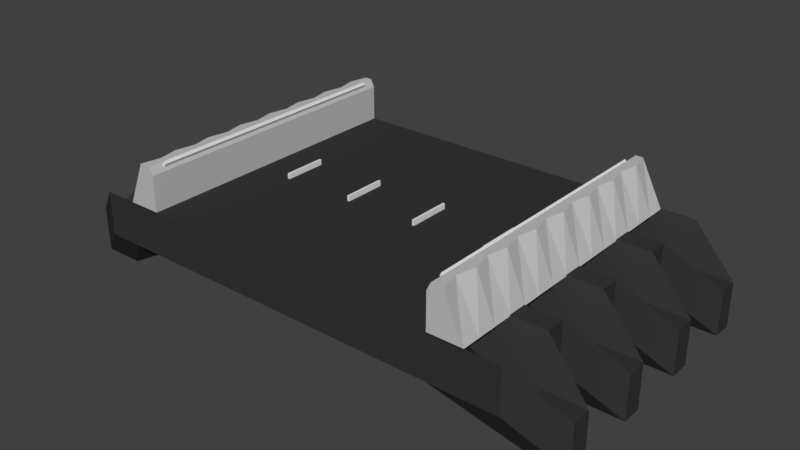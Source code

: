 # Source: SimpleStreetB3.blend  (saved by Blender 2.79.0; exported with 4.5.12 LTS)
import bpy
from mathutils import Matrix  # noqa: F401  (used for matrix-valued properties, if any)

bpy.ops.wm.read_factory_settings(use_empty=True)
scene = bpy.context.scene
scene.name = 'Scene'

# ---- collections
col_collection_1 = bpy.data.collections.new('Collection 1'); scene.collection.children.link(col_collection_1)

# ---- materials (node trees are filled in below, after node groups)
mat_material_001 = bpy.data.materials.new('Material.001')
mat_material_001.alpha_threshold = 0.0
mat_material_001.use_transparent_shadow = False
mat_material_001.diffuse_color = (0.5382, 0.5382, 0.5382, 1.0)
mat_material_001.roughness = 0.5
mat_material_001.line_color = (0.0, 0.0, 0.0, 1.0)
mat_material = bpy.data.materials.new('Material')
mat_material.alpha_threshold = 0.0
mat_material.use_transparent_shadow = False
mat_material.diffuse_color = (0.03741, 0.03741, 0.03741, 1.0)
mat_material.roughness = 0.5
mat_material.line_color = (0.0, 0.0, 0.0, 1.0)

# ---- material node trees

# ---- world
world_world = bpy.data.worlds.new('World'); scene.world = world_world
world_world.color = (0.05088, 0.05088, 0.05088)
world_world.use_sun_shadow = False
world_world.sun_shadow_jitter_overblur = 0.0
world_world.cycles.sampling_method = 'MANUAL'

# ---- meshes
me_plane_003 = bpy.data.meshes.new('Plane.003')
me_plane_003.from_pydata([(2.222, -0.1986, 0.6514), (2.204, -0.1986, 0.6142), (2.1, -0.1986, 0.9004), (2.082, -0.1986, 0.8632), (2.1, -3.799, 0.9004), (2.222, -3.799, 0.6514), (2.204, -3.799, 0.6142), (2.082, -3.799, 0.8632), (-2.098, -0.1986, 0.9046), (-2.079, -0.1986, 0.8674), (-2.22, -0.1986, 0.6557), (-2.201, -0.1986, 0.6184), (-2.22, -3.799, 0.6557), (-2.098, -3.799, 0.9046), (-2.079, -3.799, 0.8674), (-2.201, -3.799, 0.6184), (-2.098, -0.4386, 0.9046), (-2.098, -0.6786, 0.9046), (-2.098, -0.9186, 0.9046), (-2.098, -1.159, 0.9046), (-2.098, -1.399, 0.9046), (-2.098, -1.639, 0.9046), (-2.098, -1.879, 0.9046), (-2.098, -2.119, 0.9046), (-2.098, -2.359, 0.9046), (-2.098, -2.599, 0.9046), (-2.098, -2.839, 0.9046), (-2.098, -3.079, 0.9046), (-2.098, -3.319, 0.9046), (-2.098, -3.559, 0.9046), (-2.22, -3.559, 0.6557), (-2.22, -3.319, 0.6557), (-2.22, -3.079, 0.6557), (-2.22, -2.839, 0.6557), (-2.22, -2.599, 0.6557), (-2.22, -2.359, 0.6557), (-2.22, -2.119, 0.6557), (-2.22, -1.879, 0.6557), (-2.22, -1.639, 0.6557), (-2.22, -1.399, 0.6557), (-2.22, -1.159, 0.6557), (-2.22, -0.9186, 0.6557), (-2.22, -0.6786, 0.6557), (-2.22, -0.4386, 0.6557), (-2.201, -3.559, 0.6184), (-2.201, -3.319, 0.6184), (-2.201, -3.079, 0.6184), (-2.201, -2.839, 0.6184), (-2.201, -2.599, 0.6184), (-2.201, -2.359, 0.6184), (-2.201, -2.119, 0.6184), (-2.201, -1.879, 0.6184), (-2.201, -1.639, 0.6184), (-2.201, -1.399, 0.6184), (-2.201, -1.159, 0.6184), (-2.201, -0.9186, 0.6184), (-2.201, -0.6786, 0.6184), (-2.201, -0.4386, 0.6184), (-2.079, -0.4386, 0.8674), (-2.079, -0.6786, 0.8674), (-2.079, -0.9186, 0.8674), (-2.079, -1.159, 0.8674), (-2.079, -1.399, 0.8674), (-2.079, -1.639, 0.8674), (-2.079, -1.879, 0.8674), (-2.079, -2.119, 0.8674), (-2.079, -2.359, 0.8674), (-2.079, -2.599, 0.8674), (-2.079, -2.839, 0.8674), (-2.079, -3.079, 0.8674), (-2.079, -3.319, 0.8674), (-2.079, -3.559, 0.8674), (2.222, -0.4386, 0.6514), (2.222, -0.6786, 0.6514), (2.222, -0.9186, 0.6514), (2.222, -1.159, 0.6514), (2.222, -1.399, 0.6514), (2.222, -1.639, 0.6514), (2.222, -1.879, 0.6514), (2.222, -2.119, 0.6514), (2.222, -2.359, 0.6514), (2.222, -2.599, 0.6514), (2.222, -2.839, 0.6514), (2.222, -3.079, 0.6514), (2.222, -3.319, 0.6514), (2.222, -3.559, 0.6514), (2.1, -3.559, 0.9004), (2.1, -3.319, 0.9004), (2.1, -3.079, 0.9004), (2.1, -2.839, 0.9004), (2.1, -2.599, 0.9004), (2.1, -2.359, 0.9004), (2.1, -2.119, 0.9004), (2.1, -1.879, 0.9004), (2.1, -1.639, 0.9004), (2.1, -1.399, 0.9004), (2.1, -1.159, 0.9004), (2.1, -0.9186, 0.9004), (2.1, -0.6786, 0.9004), (2.1, -0.4386, 0.9004), (2.082, -3.559, 0.8632), (2.082, -3.319, 0.8632), (2.082, -3.079, 0.8632), (2.082, -2.839, 0.8632), (2.082, -2.599, 0.8632), (2.082, -2.359, 0.8632), (2.082, -2.119, 0.8632), (2.082, -1.879, 0.8632), (2.082, -1.639, 0.8632), (2.082, -1.399, 0.8632), (2.082, -1.159, 0.8632), (2.082, -0.9186, 0.8632), (2.082, -0.6786, 0.8632), (2.082, -0.4386, 0.8632), (2.204, -0.4386, 0.6142), (2.204, -0.6786, 0.6142), (2.204, -0.9186, 0.6142), (2.204, -1.159, 0.6142), (2.204, -1.399, 0.6142), (2.204, -1.639, 0.6142), (2.204, -1.879, 0.6142), (2.204, -2.119, 0.6142), (2.204, -2.359, 0.6142), (2.204, -2.599, 0.6142), (2.204, -2.839, 0.6142), (2.204, -3.079, 0.6142), (2.204, -3.319, 0.6142), (2.204, -3.559, 0.6142)], [], [(0, 1, 3, 2), (5, 4, 7, 6), (86, 4, 5, 85), (100, 7, 4, 86), (85, 5, 6, 127), (127, 6, 7, 100), (8, 9, 11, 10), (13, 12, 15, 14), (30, 12, 13, 29), (44, 15, 12, 30), (29, 13, 14, 71), (71, 14, 15, 44), (9, 58, 57, 11), (58, 59, 56, 57), (59, 60, 55, 56), (60, 61, 54, 55), (61, 62, 53, 54), (62, 63, 52, 53), (63, 64, 51, 52), (64, 65, 50, 51), (65, 66, 49, 50), (66, 67, 48, 49), (67, 68, 47, 48), (68, 69, 46, 47), (69, 70, 45, 46), (70, 71, 44, 45), (8, 16, 58, 9), (16, 17, 59, 58), (17, 18, 60, 59), (18, 19, 61, 60), (19, 20, 62, 61), (20, 21, 63, 62), (21, 22, 64, 63), (22, 23, 65, 64), (23, 24, 66, 65), (24, 25, 67, 66), (25, 26, 68, 67), (26, 27, 69, 68), (27, 28, 70, 69), (28, 29, 71, 70), (11, 57, 43, 10), (57, 56, 42, 43), (56, 55, 41, 42), (55, 54, 40, 41), (54, 53, 39, 40), (53, 52, 38, 39), (52, 51, 37, 38), (51, 50, 36, 37), (50, 49, 35, 36), (49, 48, 34, 35), (48, 47, 33, 34), (47, 46, 32, 33), (46, 45, 31, 32), (45, 44, 30, 31), (10, 43, 16, 8), (43, 42, 17, 16), (42, 41, 18, 17), (41, 40, 19, 18), (40, 39, 20, 19), (39, 38, 21, 20), (38, 37, 22, 21), (37, 36, 23, 22), (36, 35, 24, 23), (35, 34, 25, 24), (34, 33, 26, 25), (33, 32, 27, 26), (32, 31, 28, 27), (31, 30, 29, 28), (1, 114, 113, 3), (114, 115, 112, 113), (115, 116, 111, 112), (116, 117, 110, 111), (117, 118, 109, 110), (118, 119, 108, 109), (119, 120, 107, 108), (120, 121, 106, 107), (121, 122, 105, 106), (122, 123, 104, 105), (123, 124, 103, 104), (124, 125, 102, 103), (125, 126, 101, 102), (126, 127, 100, 101), (0, 72, 114, 1), (72, 73, 115, 114), (73, 74, 116, 115), (74, 75, 117, 116), (75, 76, 118, 117), (76, 77, 119, 118), (77, 78, 120, 119), (78, 79, 121, 120), (79, 80, 122, 121), (80, 81, 123, 122), (81, 82, 124, 123), (82, 83, 125, 124), (83, 84, 126, 125), (84, 85, 127, 126), (3, 113, 99, 2), (113, 112, 98, 99), (112, 111, 97, 98), (111, 110, 96, 97), (110, 109, 95, 96), (109, 108, 94, 95), (108, 107, 93, 94), (107, 106, 92, 93), (106, 105, 91, 92), (105, 104, 90, 91), (104, 103, 89, 90), (103, 102, 88, 89), (102, 101, 87, 88), (101, 100, 86, 87), (2, 99, 72, 0), (99, 98, 73, 72), (98, 97, 74, 73), (97, 96, 75, 74), (96, 95, 76, 75), (95, 94, 77, 76), (94, 93, 78, 77), (93, 92, 79, 78), (92, 91, 80, 79), (91, 90, 81, 80), (90, 89, 82, 81), (89, 88, 83, 82), (88, 87, 84, 83), (87, 86, 85, 84)])
me_plane_003.use_remesh_preserve_volume = False
me_plane_003.use_remesh_preserve_attributes = False
me_plane_003.use_mirror_vertex_groups = False
me_plane_003.update()
me_plane_001 = bpy.data.meshes.new('Plane.001')
me_plane_001.from_pydata([(-1.56, -1.692, 0.3728), (-1.529, -1.692, 0.3728), (-1.56, -1.692, 0.2768), (-1.529, -1.692, 0.2768), (-1.56, -2.284, 0.3728), (-1.529, -2.284, 0.3728), (-1.56, -2.284, 0.2768), (-1.529, -2.284, 0.2768), (-1.56, -1.732, 0.3728), (-1.56, -1.771, 0.3728), (-1.56, -1.811, 0.3728), (-1.56, -1.85, 0.3728), (-1.56, -1.889, 0.3728), (-1.56, -1.929, 0.3728), (-1.56, -1.968, 0.3728), (-1.56, -2.008, 0.3728), (-1.56, -2.047, 0.3728), (-1.56, -2.087, 0.3728), (-1.56, -2.126, 0.3728), (-1.56, -2.165, 0.3728), (-1.56, -2.205, 0.3728), (-1.56, -2.244, 0.3728), (-1.56, -2.244, 0.2768), (-1.56, -2.205, 0.2768), (-1.56, -2.165, 0.2768), (-1.56, -2.126, 0.2768), (-1.56, -2.087, 0.2768), (-1.56, -2.047, 0.2768), (-1.56, -2.008, 0.2768), (-1.56, -1.968, 0.2768), (-1.56, -1.929, 0.2768), (-1.56, -1.889, 0.2768), (-1.56, -1.85, 0.2768), (-1.56, -1.811, 0.2768), (-1.56, -1.771, 0.2768), (-1.56, -1.732, 0.2768), (-1.529, -2.244, 0.2768), (-1.529, -2.205, 0.2768), (-1.529, -2.165, 0.2768), (-1.529, -2.126, 0.2768), (-1.529, -2.087, 0.2768), (-1.529, -2.047, 0.2768), (-1.529, -2.008, 0.2768), (-1.529, -1.968, 0.2768), (-1.529, -1.929, 0.2768), (-1.529, -1.889, 0.2768), (-1.529, -1.85, 0.2768), (-1.529, -1.811, 0.2768), (-1.529, -1.771, 0.2768), (-1.529, -1.732, 0.2768), (-1.529, -1.732, 0.3728), (-1.529, -1.771, 0.3728), (-1.529, -1.811, 0.3728), (-1.529, -1.85, 0.3728), (-1.529, -1.889, 0.3728), (-1.529, -1.929, 0.3728), (-1.529, -1.968, 0.3728), (-1.529, -2.008, 0.3728), (-1.529, -2.047, 0.3728), (-1.529, -2.087, 0.3728), (-1.529, -2.126, 0.3728), (-1.529, -2.165, 0.3728), (-1.529, -2.205, 0.3728), (-1.529, -2.244, 0.3728), (-0.5311, -1.692, 0.3728), (-0.5005, -1.692, 0.3728), (-0.5311, -1.692, 0.2768), (-0.5005, -1.692, 0.2768), (-0.5311, -2.284, 0.3728), (-0.5005, -2.284, 0.3728), (-0.5311, -2.284, 0.2768), (-0.5005, -2.284, 0.2768), (-0.5311, -1.732, 0.3728), (-0.5311, -1.771, 0.3728), (-0.5311, -1.811, 0.3728), (-0.5311, -1.85, 0.3728), (-0.5311, -1.889, 0.3728), (-0.5311, -1.929, 0.3728), (-0.5311, -1.968, 0.3728), (-0.5311, -2.008, 0.3728), (-0.5311, -2.047, 0.3728), (-0.5311, -2.087, 0.3728), (-0.5311, -2.126, 0.3728), (-0.5311, -2.165, 0.3728), (-0.5311, -2.205, 0.3728), (-0.5311, -2.244, 0.3728), (-0.5311, -2.244, 0.2768), (-0.5311, -2.205, 0.2768), (-0.5311, -2.165, 0.2768), (-0.5311, -2.126, 0.2768), (-0.5311, -2.087, 0.2768), (-0.5311, -2.047, 0.2768), (-0.5311, -2.008, 0.2768), (-0.5311, -1.968, 0.2768), (-0.5311, -1.929, 0.2768), (-0.5311, -1.889, 0.2768), (-0.5311, -1.85, 0.2768), (-0.5311, -1.811, 0.2768), (-0.5311, -1.771, 0.2768), (-0.5311, -1.732, 0.2768), (-0.5005, -2.244, 0.2768), (-0.5005, -2.205, 0.2768), (-0.5005, -2.165, 0.2768), (-0.5005, -2.126, 0.2768), (-0.5005, -2.087, 0.2768), (-0.5005, -2.047, 0.2768), (-0.5005, -2.008, 0.2768), (-0.5005, -1.968, 0.2768), (-0.5005, -1.929, 0.2768), (-0.5005, -1.889, 0.2768), (-0.5005, -1.85, 0.2768), (-0.5005, -1.811, 0.2768), (-0.5005, -1.771, 0.2768), (-0.5005, -1.732, 0.2768), (-0.5005, -1.732, 0.3728), (-0.5005, -1.771, 0.3728), (-0.5005, -1.811, 0.3728), (-0.5005, -1.85, 0.3728), (-0.5005, -1.889, 0.3728), (-0.5005, -1.929, 0.3728), (-0.5005, -1.968, 0.3728), (-0.5005, -2.008, 0.3728), (-0.5005, -2.047, 0.3728), (-0.5005, -2.087, 0.3728), (-0.5005, -2.126, 0.3728), (-0.5005, -2.165, 0.3728), (-0.5005, -2.205, 0.3728), (-0.5005, -2.244, 0.3728), (0.4975, -1.692, 0.3728), (0.5281, -1.692, 0.3728), (0.4975, -1.692, 0.2768), (0.5281, -1.692, 0.2768), (0.4975, -2.284, 0.3728), (0.5281, -2.284, 0.3728), (0.4975, -2.284, 0.2768), (0.5281, -2.284, 0.2768), (0.4975, -1.732, 0.3728), (0.4975, -1.771, 0.3728), (0.4975, -1.811, 0.3728), (0.4975, -1.85, 0.3728), (0.4975, -1.889, 0.3728), (0.4975, -1.929, 0.3728), (0.4975, -1.968, 0.3728), (0.4975, -2.008, 0.3728), (0.4975, -2.047, 0.3728), (0.4975, -2.087, 0.3728), (0.4975, -2.126, 0.3728), (0.4975, -2.165, 0.3728), (0.4975, -2.205, 0.3728), (0.4975, -2.244, 0.3728), (0.4975, -2.244, 0.2768), (0.4975, -2.205, 0.2768), (0.4975, -2.165, 0.2768), (0.4975, -2.126, 0.2768), (0.4975, -2.087, 0.2768), (0.4975, -2.047, 0.2768), (0.4975, -2.008, 0.2768), (0.4975, -1.968, 0.2768), (0.4975, -1.929, 0.2768), (0.4975, -1.889, 0.2768), (0.4975, -1.85, 0.2768), (0.4975, -1.811, 0.2768), (0.4975, -1.771, 0.2768), (0.4975, -1.732, 0.2768), (0.5281, -2.244, 0.2768), (0.5281, -2.205, 0.2768), (0.5281, -2.165, 0.2768), (0.5281, -2.126, 0.2768), (0.5281, -2.087, 0.2768), (0.5281, -2.047, 0.2768), (0.5281, -2.008, 0.2768), (0.5281, -1.968, 0.2768), (0.5281, -1.929, 0.2768), (0.5281, -1.889, 0.2768), (0.5281, -1.85, 0.2768), (0.5281, -1.811, 0.2768), (0.5281, -1.771, 0.2768), (0.5281, -1.732, 0.2768), (0.5281, -1.732, 0.3728), (0.5281, -1.771, 0.3728), (0.5281, -1.811, 0.3728), (0.5281, -1.85, 0.3728), (0.5281, -1.889, 0.3728), (0.5281, -1.929, 0.3728), (0.5281, -1.968, 0.3728), (0.5281, -2.008, 0.3728), (0.5281, -2.047, 0.3728), (0.5281, -2.087, 0.3728), (0.5281, -2.126, 0.3728), (0.5281, -2.165, 0.3728), (0.5281, -2.205, 0.3728), (0.5281, -2.244, 0.3728), (1.526, -1.692, 0.3728), (1.557, -1.692, 0.3728), (1.526, -1.692, 0.2768), (1.557, -1.692, 0.2768), (1.526, -2.284, 0.3728), (1.557, -2.284, 0.3728), (1.526, -2.284, 0.2768), (1.557, -2.284, 0.2768), (1.526, -1.732, 0.3728), (1.526, -1.771, 0.3728), (1.526, -1.811, 0.3728), (1.526, -1.85, 0.3728), (1.526, -1.889, 0.3728), (1.526, -1.929, 0.3728), (1.526, -1.968, 0.3728), (1.526, -2.008, 0.3728), (1.526, -2.047, 0.3728), (1.526, -2.087, 0.3728), (1.526, -2.126, 0.3728), (1.526, -2.165, 0.3728), (1.526, -2.205, 0.3728), (1.526, -2.244, 0.3728), (1.526, -2.244, 0.2768), (1.526, -2.205, 0.2768), (1.526, -2.165, 0.2768), (1.526, -2.126, 0.2768), (1.526, -2.087, 0.2768), (1.526, -2.047, 0.2768), (1.526, -2.008, 0.2768), (1.526, -1.968, 0.2768), (1.526, -1.929, 0.2768), (1.526, -1.889, 0.2768), (1.526, -1.85, 0.2768), (1.526, -1.811, 0.2768), (1.526, -1.771, 0.2768), (1.526, -1.732, 0.2768), (1.557, -2.244, 0.2768), (1.557, -2.205, 0.2768), (1.557, -2.165, 0.2768), (1.557, -2.126, 0.2768), (1.557, -2.087, 0.2768), (1.557, -2.047, 0.2768), (1.557, -2.008, 0.2768), (1.557, -1.968, 0.2768), (1.557, -1.929, 0.2768), (1.557, -1.889, 0.2768), (1.557, -1.85, 0.2768), (1.557, -1.811, 0.2768), (1.557, -1.771, 0.2768), (1.557, -1.732, 0.2768), (1.557, -1.732, 0.3728), (1.557, -1.771, 0.3728), (1.557, -1.811, 0.3728), (1.557, -1.85, 0.3728), (1.557, -1.889, 0.3728), (1.557, -1.929, 0.3728), (1.557, -1.968, 0.3728), (1.557, -2.008, 0.3728), (1.557, -2.047, 0.3728), (1.557, -2.087, 0.3728), (1.557, -2.126, 0.3728), (1.557, -2.165, 0.3728), (1.557, -2.205, 0.3728), (1.557, -2.244, 0.3728)], [], [(0, 1, 3, 2), (4, 6, 7, 5), (22, 6, 4, 21), (36, 7, 6, 22), (21, 4, 5, 63), (63, 5, 7, 36), (1, 50, 49, 3), (50, 51, 48, 49), (51, 52, 47, 48), (52, 53, 46, 47), (53, 54, 45, 46), (54, 55, 44, 45), (55, 56, 43, 44), (56, 57, 42, 43), (57, 58, 41, 42), (58, 59, 40, 41), (59, 60, 39, 40), (60, 61, 38, 39), (61, 62, 37, 38), (62, 63, 36, 37), (0, 8, 50, 1), (8, 9, 51, 50), (9, 10, 52, 51), (10, 11, 53, 52), (11, 12, 54, 53), (12, 13, 55, 54), (13, 14, 56, 55), (14, 15, 57, 56), (15, 16, 58, 57), (16, 17, 59, 58), (17, 18, 60, 59), (18, 19, 61, 60), (19, 20, 62, 61), (20, 21, 63, 62), (3, 49, 35, 2), (49, 48, 34, 35), (48, 47, 33, 34), (47, 46, 32, 33), (46, 45, 31, 32), (45, 44, 30, 31), (44, 43, 29, 30), (43, 42, 28, 29), (42, 41, 27, 28), (41, 40, 26, 27), (40, 39, 25, 26), (39, 38, 24, 25), (38, 37, 23, 24), (37, 36, 22, 23), (2, 35, 8, 0), (35, 34, 9, 8), (34, 33, 10, 9), (33, 32, 11, 10), (32, 31, 12, 11), (31, 30, 13, 12), (30, 29, 14, 13), (29, 28, 15, 14), (28, 27, 16, 15), (27, 26, 17, 16), (26, 25, 18, 17), (25, 24, 19, 18), (24, 23, 20, 19), (23, 22, 21, 20), (64, 65, 67, 66), (68, 70, 71, 69), (86, 70, 68, 85), (100, 71, 70, 86), (85, 68, 69, 127), (127, 69, 71, 100), (65, 114, 113, 67), (114, 115, 112, 113), (115, 116, 111, 112), (116, 117, 110, 111), (117, 118, 109, 110), (118, 119, 108, 109), (119, 120, 107, 108), (120, 121, 106, 107), (121, 122, 105, 106), (122, 123, 104, 105), (123, 124, 103, 104), (124, 125, 102, 103), (125, 126, 101, 102), (126, 127, 100, 101), (64, 72, 114, 65), (72, 73, 115, 114), (73, 74, 116, 115), (74, 75, 117, 116), (75, 76, 118, 117), (76, 77, 119, 118), (77, 78, 120, 119), (78, 79, 121, 120), (79, 80, 122, 121), (80, 81, 123, 122), (81, 82, 124, 123), (82, 83, 125, 124), (83, 84, 126, 125), (84, 85, 127, 126), (67, 113, 99, 66), (113, 112, 98, 99), (112, 111, 97, 98), (111, 110, 96, 97), (110, 109, 95, 96), (109, 108, 94, 95), (108, 107, 93, 94), (107, 106, 92, 93), (106, 105, 91, 92), (105, 104, 90, 91), (104, 103, 89, 90), (103, 102, 88, 89), (102, 101, 87, 88), (101, 100, 86, 87), (66, 99, 72, 64), (99, 98, 73, 72), (98, 97, 74, 73), (97, 96, 75, 74), (96, 95, 76, 75), (95, 94, 77, 76), (94, 93, 78, 77), (93, 92, 79, 78), (92, 91, 80, 79), (91, 90, 81, 80), (90, 89, 82, 81), (89, 88, 83, 82), (88, 87, 84, 83), (87, 86, 85, 84), (128, 129, 131, 130), (132, 134, 135, 133), (150, 134, 132, 149), (164, 135, 134, 150), (149, 132, 133, 191), (191, 133, 135, 164), (129, 178, 177, 131), (178, 179, 176, 177), (179, 180, 175, 176), (180, 181, 174, 175), (181, 182, 173, 174), (182, 183, 172, 173), (183, 184, 171, 172), (184, 185, 170, 171), (185, 186, 169, 170), (186, 187, 168, 169), (187, 188, 167, 168), (188, 189, 166, 167), (189, 190, 165, 166), (190, 191, 164, 165), (128, 136, 178, 129), (136, 137, 179, 178), (137, 138, 180, 179), (138, 139, 181, 180), (139, 140, 182, 181), (140, 141, 183, 182), (141, 142, 184, 183), (142, 143, 185, 184), (143, 144, 186, 185), (144, 145, 187, 186), (145, 146, 188, 187), (146, 147, 189, 188), (147, 148, 190, 189), (148, 149, 191, 190), (131, 177, 163, 130), (177, 176, 162, 163), (176, 175, 161, 162), (175, 174, 160, 161), (174, 173, 159, 160), (173, 172, 158, 159), (172, 171, 157, 158), (171, 170, 156, 157), (170, 169, 155, 156), (169, 168, 154, 155), (168, 167, 153, 154), (167, 166, 152, 153), (166, 165, 151, 152), (165, 164, 150, 151), (130, 163, 136, 128), (163, 162, 137, 136), (162, 161, 138, 137), (161, 160, 139, 138), (160, 159, 140, 139), (159, 158, 141, 140), (158, 157, 142, 141), (157, 156, 143, 142), (156, 155, 144, 143), (155, 154, 145, 144), (154, 153, 146, 145), (153, 152, 147, 146), (152, 151, 148, 147), (151, 150, 149, 148), (192, 193, 195, 194), (196, 198, 199, 197), (214, 198, 196, 213), (228, 199, 198, 214), (213, 196, 197, 255), (255, 197, 199, 228), (193, 242, 241, 195), (242, 243, 240, 241), (243, 244, 239, 240), (244, 245, 238, 239), (245, 246, 237, 238), (246, 247, 236, 237), (247, 248, 235, 236), (248, 249, 234, 235), (249, 250, 233, 234), (250, 251, 232, 233), (251, 252, 231, 232), (252, 253, 230, 231), (253, 254, 229, 230), (254, 255, 228, 229), (192, 200, 242, 193), (200, 201, 243, 242), (201, 202, 244, 243), (202, 203, 245, 244), (203, 204, 246, 245), (204, 205, 247, 246), (205, 206, 248, 247), (206, 207, 249, 248), (207, 208, 250, 249), (208, 209, 251, 250), (209, 210, 252, 251), (210, 211, 253, 252), (211, 212, 254, 253), (212, 213, 255, 254), (195, 241, 227, 194), (241, 240, 226, 227), (240, 239, 225, 226), (239, 238, 224, 225), (238, 237, 223, 224), (237, 236, 222, 223), (236, 235, 221, 222), (235, 234, 220, 221), (234, 233, 219, 220), (233, 232, 218, 219), (232, 231, 217, 218), (231, 230, 216, 217), (230, 229, 215, 216), (229, 228, 214, 215), (194, 227, 200, 192), (227, 226, 201, 200), (226, 225, 202, 201), (225, 224, 203, 202), (224, 223, 204, 203), (223, 222, 205, 204), (222, 221, 206, 205), (221, 220, 207, 206), (220, 219, 208, 207), (219, 218, 209, 208), (218, 217, 210, 209), (217, 216, 211, 210), (216, 215, 212, 211), (215, 214, 213, 212)])
me_plane_001.use_remesh_preserve_volume = False
me_plane_001.use_remesh_preserve_attributes = False
me_plane_001.use_mirror_vertex_groups = False
me_plane_001.update()
me_cube_001 = bpy.data.meshes.new('Cube.001')
me_cube_001.from_pydata([(2.538, -9.537e-07, 0.288), (2.077, -9.537e-07, 0.288), (-2.077, -2.384e-07, 0.288), (-2.538, 0.0, 0.288), (2.538, -4.0, 0.288), (2.077, -4.0, 0.288), (-2.077, -4.0, 0.288), (-2.538, -4.0, 0.288), (2.23, -9.537e-07, 0.888), (-2.23, 0.0, 0.888), (2.287, -4.0, 0.888), (-2.282, -4.0, 0.888), (2.538, -0.8, 0.288), (2.538, -1.6, 0.288), (2.538, -2.4, 0.288), (2.538, -3.2, 0.288), (2.077, -0.8, 0.288), (2.077, -1.6, 0.288), (2.077, -2.4, 0.288), (2.077, -3.2, 0.288), (2.287, -0.8, 0.888), (2.23, -1.6, 0.888), (2.287, -2.4, 0.888), (2.23, -3.2, 0.888), (-2.077, -0.8, 0.288), (-2.077, -1.6, 0.288), (-2.077, -2.4, 0.288), (-2.077, -3.2, 0.288), (-2.538, -0.8, 0.288), (-2.538, -1.6, 0.288), (-2.538, -2.4, 0.288), (-2.538, -3.2, 0.288), (-2.282, -0.8, 0.888), (-2.23, -1.6, 0.888), (-2.282, -2.4, 0.888), (-2.23, -3.2, 0.888), (2.538, -3.467, 0.288), (2.538, -3.733, 0.288), (2.077, -3.467, 0.288), (2.077, -3.733, 0.288), (2.287, -3.467, 0.888), (2.23, -3.733, 0.888), (2.538, -2.667, 0.288), (2.538, -2.933, 0.288), (2.077, -2.667, 0.288), (2.077, -2.933, 0.288), (2.23, -2.667, 0.888), (2.287, -2.933, 0.888), (2.538, -1.867, 0.288), (2.538, -2.133, 0.288), (2.077, -1.867, 0.288), (2.077, -2.133, 0.288), (2.287, -1.867, 0.888), (2.23, -2.133, 0.888), (2.538, -1.067, 0.288), (2.538, -1.333, 0.288), (2.077, -1.067, 0.288), (2.077, -1.333, 0.288), (2.23, -1.067, 0.888), (2.287, -1.333, 0.888), (2.538, -0.2667, 0.288), (2.538, -0.5333, 0.288), (2.077, -0.2667, 0.288), (2.077, -0.5333, 0.288), (2.287, -0.2667, 0.888), (2.23, -0.5333, 0.888), (-2.077, -3.467, 0.288), (-2.077, -3.733, 0.288), (-2.538, -3.467, 0.288), (-2.538, -3.733, 0.288), (-2.282, -3.467, 0.888), (-2.23, -3.733, 0.888), (-2.077, -2.667, 0.288), (-2.077, -2.933, 0.288), (-2.538, -2.667, 0.288), (-2.538, -2.933, 0.288), (-2.23, -2.667, 0.888), (-2.282, -2.933, 0.888), (-2.077, -1.867, 0.288), (-2.077, -2.133, 0.288), (-2.538, -1.867, 0.288), (-2.538, -2.133, 0.288), (-2.282, -1.867, 0.888), (-2.23, -2.133, 0.888), (-2.077, -1.067, 0.288), (-2.077, -1.333, 0.288), (-2.538, -1.067, 0.288), (-2.538, -1.333, 0.288), (-2.23, -1.067, 0.888), (-2.282, -1.333, 0.888), (-2.077, -0.2667, 0.288), (-2.077, -0.5333, 0.288), (-2.538, -0.2667, 0.288), (-2.538, -0.5333, 0.288), (-2.282, -0.2667, 0.888), (-2.23, -0.5333, 0.888), (2.077, -9.537e-07, 0.7842), (2.129, -9.537e-07, 0.888), (-2.129, -1.573e-07, 0.888), (-2.077, -2.384e-07, 0.7842), (2.129, -4.0, 0.888), (2.077, -4.0, 0.7842), (-2.077, -4.0, 0.7842), (-2.129, -4.0, 0.888), (2.077, -0.8, 0.7842), (2.129, -0.8, 0.888), (2.077, -1.6, 0.7842), (2.129, -1.6, 0.888), (2.077, -2.4, 0.7842), (2.129, -2.4, 0.888), (2.077, -3.2, 0.7842), (2.129, -3.2, 0.888), (-2.129, -0.8, 0.888), (-2.077, -0.8, 0.7842), (-2.129, -1.6, 0.888), (-2.077, -1.6, 0.7842), (-2.129, -2.4, 0.888), (-2.077, -2.4, 0.7842), (-2.129, -3.2, 0.888), (-2.077, -3.2, 0.7842), (2.077, -3.467, 0.7842), (2.129, -3.467, 0.888), (2.129, -3.733, 0.888), (2.077, -3.733, 0.7842), (2.077, -2.667, 0.7842), (2.129, -2.667, 0.888), (2.129, -2.933, 0.888), (2.077, -2.933, 0.7842), (2.077, -1.867, 0.7842), (2.129, -1.867, 0.888), (2.129, -2.133, 0.888), (2.077, -2.133, 0.7842), (2.077, -1.067, 0.7842), (2.129, -1.067, 0.888), (2.129, -1.333, 0.888), (2.077, -1.333, 0.7842), (2.077, -0.2667, 0.7842), (2.129, -0.2667, 0.888), (2.129, -0.5333, 0.888), (2.077, -0.5333, 0.7842), (-2.129, -3.467, 0.888), (-2.077, -3.467, 0.7842), (-2.077, -3.733, 0.7842), (-2.129, -3.733, 0.888), (-2.129, -2.667, 0.888), (-2.077, -2.667, 0.7842), (-2.077, -2.933, 0.7842), (-2.129, -2.933, 0.888), (-2.129, -1.867, 0.888), (-2.077, -1.867, 0.7842), (-2.077, -2.133, 0.7842), (-2.129, -2.133, 0.888), (-2.129, -1.067, 0.888), (-2.077, -1.067, 0.7842), (-2.077, -1.333, 0.7842), (-2.129, -1.333, 0.888), (-2.129, -0.2667, 0.888), (-2.077, -0.2667, 0.7842), (-2.077, -0.5333, 0.7842), (-2.129, -0.5333, 0.888)], [], [(60, 0, 8, 64), (69, 7, 11, 71), (39, 5, 101, 123), (6, 67, 142, 102), (41, 122, 100, 10), (90, 2, 99, 157), (7, 6, 102, 103, 11), (5, 4, 10, 100, 101), (1, 62, 136, 96), (143, 71, 11, 103), (16, 56, 132, 104), (17, 50, 128, 106), (18, 44, 124, 108), (19, 38, 120, 110), (20, 105, 133, 58), (21, 107, 129, 52), (22, 109, 125, 46), (23, 111, 121, 40), (36, 15, 23, 40), (42, 14, 22, 46), (48, 13, 21, 52), (54, 12, 20, 58), (147, 77, 35, 118), (151, 83, 34, 116), (155, 89, 33, 114), (159, 95, 32, 112), (25, 85, 154, 115), (26, 79, 150, 117), (27, 73, 146, 119), (40, 121, 122, 41), (93, 28, 32, 95), (87, 29, 33, 89), (81, 30, 34, 83), (75, 31, 35, 77), (4, 37, 41, 10), (37, 36, 40, 41), (24, 91, 158, 113), (44, 45, 127, 124), (45, 19, 110, 127), (38, 39, 123, 120), (15, 43, 47, 23), (43, 42, 46, 47), (51, 18, 108, 131), (50, 51, 131, 128), (47, 126, 111, 23), (46, 125, 126, 47), (14, 49, 53, 22), (49, 48, 52, 53), (57, 17, 106, 135), (56, 57, 135, 132), (53, 130, 109, 22), (52, 129, 130, 53), (13, 55, 59, 21), (55, 54, 58, 59), (63, 16, 104, 139), (62, 63, 139, 136), (59, 134, 107, 21), (58, 133, 134, 59), (0, 1, 96, 97, 8), (140, 70, 71, 143), (98, 9, 94, 156), (64, 137, 138, 65), (12, 61, 65, 20), (61, 60, 64, 65), (65, 138, 105, 20), (73, 72, 145, 146), (66, 27, 119, 141), (67, 66, 141, 142), (31, 68, 70, 35), (68, 69, 71, 70), (30, 74, 76, 34), (74, 75, 77, 76), (72, 26, 117, 145), (79, 78, 149, 150), (118, 35, 70, 140), (144, 76, 77, 147), (29, 80, 82, 33), (80, 81, 83, 82), (78, 25, 115, 149), (85, 84, 153, 154), (116, 34, 76, 144), (148, 82, 83, 151), (28, 86, 88, 32), (86, 87, 89, 88), (84, 24, 113, 153), (91, 90, 157, 158), (114, 33, 82, 148), (152, 88, 89, 155), (3, 92, 94, 9), (92, 93, 95, 94), (2, 3, 9, 98, 99), (112, 32, 88, 152), (156, 94, 95, 159), (123, 101, 100, 122), (143, 103, 102, 142), (139, 104, 105, 138), (135, 106, 107, 134), (131, 108, 109, 130), (127, 110, 111, 126), (159, 112, 113, 158), (155, 114, 115, 154), (151, 116, 117, 150), (147, 118, 119, 146), (110, 120, 121, 111), (120, 123, 122, 121), (108, 124, 125, 109), (124, 127, 126, 125), (106, 128, 129, 107), (128, 131, 130, 129), (104, 132, 133, 105), (132, 135, 134, 133), (96, 136, 137, 97), (136, 139, 138, 137), (118, 140, 141, 119), (140, 143, 142, 141), (116, 144, 145, 117), (144, 147, 146, 145), (114, 148, 149, 115), (148, 151, 150, 149), (112, 152, 153, 113), (152, 155, 154, 153), (98, 156, 157, 99), (156, 159, 158, 157), (8, 97, 137, 64)])
me_cube_001.materials.append(mat_material_001)
me_cube_001.use_remesh_preserve_volume = False
me_cube_001.use_remesh_preserve_attributes = False
me_cube_001.use_mirror_vertex_groups = False
me_cube_001.update()
me_cube_002 = bpy.data.meshes.new('Cube.002')
me_cube_002.from_pydata([(3.0, 0.0, -0.3), (3.0, -4.0, -0.3), (-3.0, -4.0, -0.3), (-3.0, 9.537e-07, -0.3), (3.0, -9.537e-07, 0.3), (3.0, -4.0, 0.3), (-3.0, -4.0, 0.3), (-3.0, 0.0, 0.3), (2.538, 0.0, -0.3), (2.077, 0.0, -0.3), (-2.077, 4.768e-07, -0.3), (-2.538, 9.537e-07, -0.3), (2.538, -4.0, -0.3), (2.077, -4.0, -0.3), (-2.077, -4.0, -0.3), (-2.538, -4.0, -0.3), (2.538, -9.537e-07, 0.3), (2.077, -9.537e-07, 0.3), (-2.077, -2.384e-07, 0.3), (-2.538, 0.0, 0.3), (2.538, -4.0, 0.3), (2.077, -4.0, 0.3), (-2.077, -4.0, 0.3), (-2.538, -4.0, 0.3), (3.0, -0.8, -0.3), (3.677, -1.6, -0.8), (3.677, -2.4, -0.8), (3.0, -3.2, -0.3), (-3.0, -3.2, -0.3), (-3.523, -2.4, -0.8), (-3.523, -1.6, -0.8), (-3.0, -0.8, -0.3), (3.0, -0.8, 0.3), (3.677, -1.6, -0.2), (3.677, -2.4, -0.2), (3.0, -3.2, 0.3), (-3.0, -3.2, 0.3), (-3.523, -2.4, -0.2), (-3.523, -1.6, -0.2), (-3.0, -0.8, 0.3), (2.538, -0.8, 0.3), (3.123, -1.6, -0.2), (3.123, -2.4, -0.2), (2.538, -3.2, 0.3), (2.077, -0.8, 0.3), (2.077, -1.6, 0.3), (2.077, -2.4, 0.3), (2.077, -3.2, 0.3), (-2.077, -0.8, 0.3), (-2.077, -1.6, 0.3), (-2.077, -2.4, 0.3), (-2.077, -3.2, 0.3), (-2.538, -0.8, 0.3), (-2.97, -1.6, -0.2), (-2.97, -2.4, -0.2), (-2.538, -3.2, 0.3), (2.538, -3.2, -0.3), (3.123, -2.4, -0.8), (3.123, -1.6, -0.8), (2.538, -0.8, -0.3), (2.077, -3.2, -0.3), (2.077, -2.4, -0.3), (2.077, -1.6, -0.3), (2.077, -0.8, -0.3), (-2.077, -3.2, -0.3), (-2.077, -2.4, -0.3), (-2.077, -1.6, -0.3), (-2.077, -0.8, -0.3), (-2.538, -3.2, -0.3), (-2.97, -2.4, -0.8), (-2.97, -1.6, -0.8), (-2.538, -0.8, -0.3), (3.677, -3.467, -0.8), (3.677, -3.733, -0.8), (3.677, -3.467, -0.2), (3.677, -3.733, -0.2), (3.123, -3.467, -0.2), (3.123, -3.733, -0.2), (2.077, -3.467, 0.3), (2.077, -3.733, 0.3), (-2.077, -3.467, 0.3), (-2.077, -3.733, 0.3), (-2.97, -3.467, -0.2), (-2.97, -3.733, -0.2), (-3.523, -3.733, -0.8), (-3.523, -3.467, -0.8), (-3.523, -3.733, -0.2), (-3.523, -3.467, -0.2), (3.123, -3.733, -0.8), (3.123, -3.467, -0.8), (2.077, -3.733, -0.3), (2.077, -3.467, -0.3), (-2.077, -3.733, -0.3), (-2.077, -3.467, -0.3), (-2.97, -3.733, -0.8), (-2.97, -3.467, -0.8), (3.677, -2.667, -0.8), (3.0, -2.933, -0.3), (-3.0, -2.933, -0.3), (-3.523, -2.667, -0.8), (3.677, -2.667, -0.2), (3.0, -2.933, 0.3), (-3.0, -2.933, 0.3), (-3.523, -2.667, -0.2), (3.123, -2.667, -0.2), (2.538, -2.933, 0.3), (2.077, -2.667, 0.3), (2.077, -2.933, 0.3), (-2.077, -2.667, 0.3), (-2.077, -2.933, 0.3), (-2.97, -2.667, -0.2), (-2.538, -2.933, 0.3), (2.538, -2.933, -0.3), (3.123, -2.667, -0.8), (2.077, -2.933, -0.3), (2.077, -2.667, -0.3), (-2.077, -2.933, -0.3), (-2.077, -2.667, -0.3), (-2.538, -2.933, -0.3), (-2.97, -2.667, -0.8), (3.0, -1.867, -0.3), (3.0, -2.133, -0.3), (-3.0, -2.133, -0.3), (-3.0, -1.867, -0.3), (3.0, -1.867, 0.3), (3.0, -2.133, 0.3), (-3.0, -2.133, 0.3), (-3.0, -1.867, 0.3), (2.538, -1.867, 0.3), (2.538, -2.133, 0.3), (2.077, -1.867, 0.3), (2.077, -2.133, 0.3), (-2.077, -1.867, 0.3), (-2.077, -2.133, 0.3), (-2.538, -1.867, 0.3), (-2.538, -2.133, 0.3), (2.538, -2.133, -0.3), (2.538, -1.867, -0.3), (2.077, -2.133, -0.3), (2.077, -1.867, -0.3), (-2.077, -2.133, -0.3), (-2.077, -1.867, -0.3), (-2.538, -2.133, -0.3), (-2.538, -1.867, -0.3), (3.0, -1.067, -0.3), (3.677, -1.333, -0.8), (-3.523, -1.333, -0.8), (-3.0, -1.067, -0.3), (3.0, -1.067, 0.3), (3.677, -1.333, -0.2), (-3.523, -1.333, -0.2), (-3.0, -1.067, 0.3), (2.538, -1.067, 0.3), (3.123, -1.333, -0.2), (2.077, -1.067, 0.3), (2.077, -1.333, 0.3), (-2.077, -1.067, 0.3), (-2.077, -1.333, 0.3), (-2.538, -1.067, 0.3), (-2.97, -1.333, -0.2), (3.123, -1.333, -0.8), (2.538, -1.067, -0.3), (2.077, -1.333, -0.3), (2.077, -1.067, -0.3), (-2.077, -1.333, -0.3), (-2.077, -1.067, -0.3), (-2.97, -1.333, -0.8), (-2.538, -1.067, -0.3), (-3.523, -0.5333, -0.8), (-3.523, -0.2667, -0.8), (-3.523, -0.5333, -0.2), (-3.523, -0.2667, -0.2), (3.123, -0.5333, -0.8), (3.123, -0.2667, -0.8), (2.077, -0.5333, -0.3), (2.077, -0.2667, -0.3), (-2.077, -0.5333, -0.3), (-2.077, -0.2667, -0.3), (-2.97, -0.5333, -0.8), (-2.97, -0.2667, -0.8), (3.677, -0.2667, -0.8), (3.677, -0.5333, -0.8), (3.677, -0.2667, -0.2), (3.677, -0.5333, -0.2), (3.123, -0.2667, -0.2), (3.123, -0.5333, -0.2), (2.077, -0.2667, 0.3), (2.077, -0.5333, 0.3), (-2.077, -0.2667, 0.3), (-2.077, -0.5333, 0.3), (-2.97, -0.2667, -0.2), (-2.97, -0.5333, -0.2)], [], [(94, 15, 2, 84), (83, 86, 6, 23), (73, 75, 5, 1), (169, 171, 7, 3), (4, 0, 8, 9, 10, 11, 3, 7, 19, 18, 17, 16), (1, 5, 20, 21, 22, 23, 6, 2, 15, 14, 13, 12), (75, 77, 20, 5), (79, 81, 22, 21), (73, 1, 12, 88), (88, 12, 13, 90), (90, 13, 14, 92), (92, 14, 15, 94), (79, 21, 20, 77), (83, 23, 22, 81), (191, 52, 48, 189), (159, 53, 49, 157), (135, 54, 50, 133), (111, 55, 51, 109), (187, 44, 40, 185), (155, 45, 41, 153), (131, 46, 42, 129), (107, 47, 43, 105), (176, 67, 71, 178), (164, 66, 70, 166), (140, 65, 69, 142), (116, 64, 68, 118), (174, 63, 67, 176), (162, 62, 66, 164), (138, 61, 65, 140), (114, 60, 64, 116), (172, 59, 63, 174), (160, 58, 62, 162), (136, 57, 61, 138), (112, 56, 60, 114), (181, 24, 59, 172), (145, 25, 58, 160), (121, 26, 57, 136), (97, 27, 56, 112), (187, 189, 48, 44), (155, 157, 49, 45), (131, 133, 50, 46), (107, 109, 51, 47), (183, 185, 40, 32), (149, 153, 41, 33), (125, 129, 42, 34), (101, 105, 43, 35), (85, 87, 36, 28), (99, 103, 37, 29), (123, 127, 38, 30), (147, 151, 39, 31), (181, 183, 32, 24), (145, 149, 33, 25), (121, 125, 34, 26), (97, 101, 35, 27), (191, 170, 39, 52), (159, 150, 38, 53), (135, 126, 37, 54), (111, 102, 36, 55), (178, 71, 31, 168), (166, 70, 30, 146), (142, 69, 29, 122), (118, 68, 28, 98), (2, 6, 86, 84), (84, 86, 87, 85), (55, 82, 80, 51), (82, 83, 81, 80), (47, 78, 76, 43), (78, 79, 77, 76), (64, 93, 95, 68), (93, 92, 94, 95), (60, 91, 93, 64), (91, 90, 92, 93), (56, 89, 91, 60), (89, 88, 90, 91), (27, 72, 89, 56), (72, 73, 88, 89), (47, 51, 80, 78), (78, 80, 81, 79), (35, 43, 76, 74), (74, 76, 77, 75), (27, 35, 74, 72), (72, 74, 75, 73), (55, 36, 87, 82), (82, 87, 86, 83), (68, 95, 85, 28), (95, 94, 84, 85), (69, 119, 99, 29), (119, 118, 98, 99), (54, 37, 103, 110), (110, 103, 102, 111), (26, 34, 100, 96), (96, 100, 101, 97), (28, 36, 102, 98), (98, 102, 103, 99), (34, 42, 104, 100), (100, 104, 105, 101), (46, 50, 108, 106), (106, 108, 109, 107), (26, 96, 113, 57), (96, 97, 112, 113), (57, 113, 115, 61), (113, 112, 114, 115), (61, 115, 117, 65), (115, 114, 116, 117), (65, 117, 119, 69), (117, 116, 118, 119), (46, 106, 104, 42), (106, 107, 105, 104), (54, 110, 108, 50), (110, 111, 109, 108), (70, 143, 123, 30), (143, 142, 122, 123), (53, 38, 127, 134), (134, 127, 126, 135), (25, 33, 124, 120), (120, 124, 125, 121), (29, 37, 126, 122), (122, 126, 127, 123), (33, 41, 128, 124), (124, 128, 129, 125), (45, 49, 132, 130), (130, 132, 133, 131), (25, 120, 137, 58), (120, 121, 136, 137), (58, 137, 139, 62), (137, 136, 138, 139), (62, 139, 141, 66), (139, 138, 140, 141), (66, 141, 143, 70), (141, 140, 142, 143), (45, 130, 128, 41), (130, 131, 129, 128), (53, 134, 132, 49), (134, 135, 133, 132), (71, 167, 147, 31), (167, 166, 146, 147), (52, 39, 151, 158), (158, 151, 150, 159), (24, 32, 148, 144), (144, 148, 149, 145), (30, 38, 150, 146), (146, 150, 151, 147), (32, 40, 152, 148), (148, 152, 153, 149), (44, 48, 156, 154), (154, 156, 157, 155), (24, 144, 161, 59), (144, 145, 160, 161), (59, 161, 163, 63), (161, 160, 162, 163), (63, 163, 165, 67), (163, 162, 164, 165), (67, 165, 167, 71), (165, 164, 166, 167), (44, 154, 152, 40), (154, 155, 153, 152), (52, 158, 156, 48), (158, 159, 157, 156), (11, 179, 169, 3), (179, 178, 168, 169), (19, 7, 171, 190), (190, 171, 170, 191), (0, 4, 182, 180), (180, 182, 183, 181), (4, 16, 184, 182), (182, 184, 185, 183), (17, 18, 188, 186), (186, 188, 189, 187), (0, 180, 173, 8), (180, 181, 172, 173), (8, 173, 175, 9), (173, 172, 174, 175), (9, 175, 177, 10), (175, 174, 176, 177), (10, 177, 179, 11), (177, 176, 178, 179), (17, 186, 184, 16), (186, 187, 185, 184), (19, 190, 188, 18), (190, 191, 189, 188), (31, 39, 170, 168), (168, 170, 171, 169)])
me_cube_002.materials.append(mat_material)
me_cube_002.use_remesh_preserve_volume = False
me_cube_002.use_remesh_preserve_attributes = False
me_cube_002.use_mirror_vertex_groups = False
me_cube_002.update()

# ---- objects
ob_outherledborder = bpy.data.objects.new('OutherLedBorder', me_plane_003)
ob_innerledstripes = bpy.data.objects.new('InnerLedStripes', me_plane_001)
ob_borders = bpy.data.objects.new('Borders', me_cube_001)
ob_underground = bpy.data.objects.new('Underground', me_cube_002)

# ---- transforms, parenting, visibility, modifiers, constraints
ob_outherledborder.location = (0.0, 0.0, 0.0)
ob_outherledborder.lineart.crease_threshold = 0.0
ob_innerledstripes.location = (0.0, 0.0, 0.0)
ob_innerledstripes.lineart.crease_threshold = 0.0
ob_borders.location = (0.0, 0.0, 0.0)
ob_borders.lock_rotations_4d = False
ob_borders.empty_display_type = 'ARROWS'
ob_borders.lineart.crease_threshold = 0.0
ob_underground.location = (0.0, 0.0, 0.0)
ob_underground.lock_rotations_4d = False
ob_underground.empty_display_type = 'ARROWS'
ob_underground.lineart.crease_threshold = 0.0

# ---- collection membership
col_collection_1.objects.link(ob_outherledborder)
col_collection_1.objects.link(ob_innerledstripes)
col_collection_1.objects.link(ob_borders)
col_collection_1.objects.link(ob_underground)

# ---- scene / render settings (as saved in the file)
scene.frame_start = 1; scene.frame_end = 250; scene.frame_set(1)
scene.render.engine = 'BLENDER_EEVEE_NEXT'
scene.render.resolution_percentage = 50
scene.render.dither_intensity = 0.0
scene.cycles.use_denoising = False
scene.cycles.samples = 128
scene.cycles.sampling_pattern = 'TABULATED_SOBOL'
scene.cycles.use_adaptive_sampling = False
scene.cycles.use_light_tree = False
scene.cycles.blur_glossy = 0.0
scene.cycles.sample_clamp_indirect = 0.0
scene.view_settings.view_transform = 'Standard'
bpy.context.view_layer.update()

# ---- added for rendering (the .blend has no active camera and no usable light): camera, sun
cam_auto = bpy.data.cameras.new('AutoCamera')
cam_auto.lens = 50.0
cam_auto.sensor_width = 36.0
cam_auto.clip_end = 1000.0
ob_auto_camera = bpy.data.objects.new('AutoCamera', cam_auto)
scene.collection.objects.link(ob_auto_camera)
ob_auto_camera.location = (7.85864, -11.3385, 6.27801)
ob_auto_camera.rotation_euler = (1.09748, -7.21219e-08, 0.694738)
scene.camera = ob_auto_camera
light_auto_sun = bpy.data.lights.new('AutoSun', 'SUN')
light_auto_sun.energy = 3.0
light_auto_sun.angle = 0.0523599
ob_auto_sun = bpy.data.objects.new('AutoSun', light_auto_sun)
scene.collection.objects.link(ob_auto_sun)
ob_auto_sun.rotation_euler = (0.872665, 0.174533, 0.523599)
bpy.context.view_layer.update()
